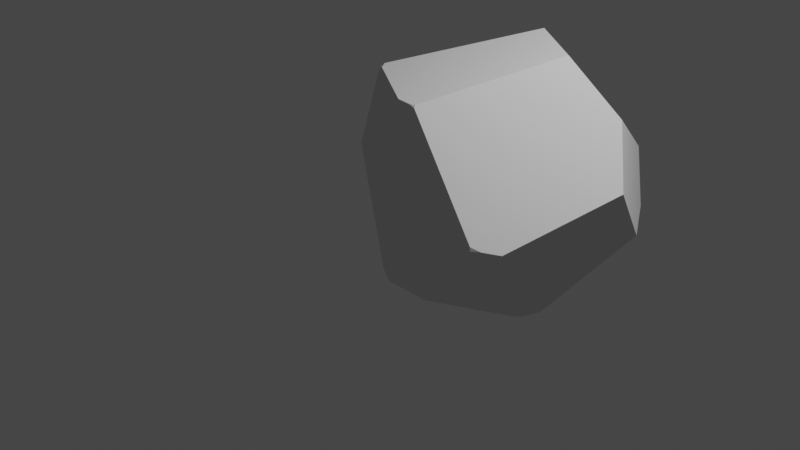 # Source: rock.blend  (saved by Blender 2.82.7; exported with 4.5.12 LTS)
import bpy
from mathutils import Matrix  # noqa: F401  (used for matrix-valued properties, if any)

bpy.ops.wm.read_factory_settings(use_empty=True)
scene = bpy.context.scene
scene.name = 'Scene'

# ---- collections
col_collection = bpy.data.collections.new('Collection'); scene.collection.children.link(col_collection)

# ---- materials (node trees are filled in below, after node groups)
mat_material = bpy.data.materials.new('Material')
mat_material.alpha_threshold = 0.0
mat_material.use_transparent_shadow = False
mat_material.line_color = (0.0, 0.0, 0.0, 1.0)

# ---- material node trees
mat_material.use_nodes = True; mat_material.node_tree.nodes.clear()
_N = mat_material.node_tree.nodes; _L = mat_material.node_tree.links
n0 = _N.new('ShaderNodeOutputMaterial'); n0.name = 'Material Output'; n0.location = (300, 300)
n1 = _N.new('ShaderNodeBsdfPrincipled'); n1.name = 'Principled BSDF'; n1.location = (10, 300)
n1.distribution = 'GGX'
n1.subsurface_method = 'BURLEY'
n1.inputs[2].default_value = 0.4
n1.inputs[3].default_value = 1.45
n1.inputs[27].default_value = (0.0, 0.0, 0.0, 1.0)
n1.inputs[28].default_value = 1.0
_L.new(n1.outputs[0], n0.inputs[0])
n0.is_active_output = True

# ---- world
world_world = bpy.data.worlds.new('World'); scene.world = world_world
world_world.use_nodes = True; world_world.node_tree.nodes.clear()
_N = world_world.node_tree.nodes; _L = world_world.node_tree.links
n0 = _N.new('ShaderNodeOutputWorld'); n0.name = 'World Output'; n0.location = (300, 300)
n1 = _N.new('ShaderNodeBackground'); n1.name = 'Background'; n1.location = (10, 300)
n1.inputs[0].default_value = (0.05088, 0.05088, 0.05088, 1.0)
_L.new(n1.outputs[0], n0.inputs[0])
n0.is_active_output = True
world_world.color = (0.05088, 0.05088, 0.05088)
world_world.use_sun_shadow = False
world_world.sun_shadow_jitter_overblur = 0.0

# ---- cameras
cam_camera = bpy.data.cameras.new('Camera')
cam_camera.clip_end = 100.0
cam_camera.ortho_scale = 7.314

# ---- lights
light_light = bpy.data.lights.new('Light', 'POINT')
light_light.transmission_factor = 0.0
light_light.energy = 1000.0
light_light.shadow_soft_size = 0.1
light_light.shadow_maximum_resolution = 0.006
light_light.use_absolute_resolution = True

# ---- meshes
me_cube = bpy.data.meshes.new('Cube')
me_cube.from_pydata([], [], [])
_uv = me_cube.uv_layers.new(name='UVMap')
_uv.uv.foreach_set('vector', [])
me_cube.materials.append(mat_material)
me_cube.use_remesh_preserve_volume = False
me_cube.use_remesh_preserve_attributes = False
me_cube.use_mirror_vertex_groups = False
me_cube.update()
me_cube_001 = bpy.data.meshes.new('Cube.001')
me_cube_001.from_pydata([(-1.657, 0.9741, 0.05656), (-9.505e-11, 0.152, 1.182), (0.3478, 1.588, -1.629), (0.3224, 1.512, -1.637), (-0.9211, 2.7, -0.3817), (-1.659, 0.9866, 0.04295), (-1.667, 1.388, -0.2902), (-0.9129, 0.5968, 1.244), (-1.651, 0.9526, 0.06438), (-1.651, 0.9535, 0.08085), (-0.9702, 0.6289, 1.222), (-0.4462, 0.1924, -0.8367), (-1.651, 0.9522, 0.06103), (0.323, 1.502, -1.637), (0.955, 0.02975, -0.01963), (0.3175, 1.499, -1.638), (-0.3657, 0.7418, -1.409), (-0.3625, 0.1818, -0.935), (0.3501, 1.588, -1.629), (0.1871, 2.418, -1.246), (0.3482, 1.59, -1.629), (0.6939, 1.499, -1.413), (0.4059, 1.537, -1.617), (0.05411, 3.052, 0.5952), (1.383, 2.188, -0.4431), (1.039, 2.731, -0.3808), (0.8008, 2.929, 0.2048), (0.9574, 0.02977, 0.0279), (0.05896, 0.1449, 1.168), (1.186, 0.2382, -0.05687), (1.045, 0.09256, -0.01888), (1.383, 1.72, 0.9987), (1.687, 1.421, 0.3879), (-6.913e-11, 0.1573, 1.189), (-0.9139, 0.6503, 1.277), (-0.07204, 0.1607, 1.187), (-0.8746, 0.5807, 1.262), (-0.1975, 0.1757, 1.187), (-0.8682, 0.5718, 1.26), (0.1563, 1.936, 1.626), (0.7854, 1.567, 1.558), (0.05218, 0.1633, 1.192)], [], [(35, 1, 33), (15, 3, 13), (38, 37, 35, 33, 41, 40, 39, 34, 36), (31, 32, 24, 25, 26), (37, 38, 7, 10, 9, 8, 12, 11), (9, 0, 8), (8, 0, 5, 12), (39, 23, 4, 6, 5, 0, 9, 10, 34), (11, 12, 5, 6, 16, 17), (29, 30, 14, 17, 16, 15, 13, 22, 21), (15, 16, 6, 4, 19, 20, 2, 3), (2, 20, 18), (13, 3, 2, 18, 22), (19, 4, 23, 26, 25), (20, 19, 25, 24, 21, 22, 18), (29, 21, 24, 32), (39, 40, 31, 26, 23), (14, 30, 27), (40, 41, 28, 27, 30, 29, 32, 31), (7, 38, 36), (17, 14, 27, 28, 1, 35, 37, 11), (7, 36, 34, 10), (1, 28, 41, 33)])
_uv = me_cube_001.uv_layers.new(name='UVMap')
_uv.uv.foreach_set('vector', [0.2431, 0.6854, 0.25, 0.6847, 0.25, 0.6854, 0.5543, 0.4057, 0.5555, 0.4062, 0.5545, 0.4062, 0.155, 0.7179, 0.2314, 0.6857, 0.2431, 0.6854, 0.25, 0.6854, 0.255, 0.686, 0.4615, 0.796, 0.5068, 0.8452, 0.1468, 0.7256, 0.154, 0.7188, 0.4944, 0.7201, 0.486, 0.652, 0.5814, 0.5958, 0.6463, 0.6244, 0.6682, 0.6892, 0.2314, 0.6857, 0.155, 0.7179, 0.1491, 0.7188, 0.1415, 0.7198, 0.4539, 0.1391, 0.4544, 0.1406, 0.4544, 0.1409, 0.4099, 0.3142, 0.4539, 0.1391, 0.4565, 0.1406, 0.4544, 0.1406, 0.4544, 0.1406, 0.4565, 0.1406, 0.458, 0.1414, 0.4544, 0.1409, 0.5068, 0.8452, 0.7433, 0.7266, 0.8427, 0.6206, 0.51, 0.1731, 0.458, 0.1414, 0.4565, 0.1406, 0.4539, 0.1391, 0.1415, 0.7198, 0.1468, 0.7256, 0.4099, 0.3142, 0.4544, 0.1409, 0.458, 0.1414, 0.51, 0.1731, 0.4805, 0.3389, 0.4125, 0.3298, 0.3803, 0.5647, 0.3583, 0.5667, 0.3476, 0.5664, 0.4125, 0.3298, 0.4805, 0.3389, 0.5543, 0.4057, 0.5545, 0.4062, 0.5576, 0.4147, 0.5492, 0.4507, 0.5543, 0.4057, 0.4805, 0.3389, 0.51, 0.1731, 0.8427, 0.6206, 0.7285, 0.5306, 0.5627, 0.4093, 0.5625, 0.4092, 0.5555, 0.4062, 0.5625, 0.4092, 0.5627, 0.4093, 0.5625, 0.4094, 0.5545, 0.4062, 0.5555, 0.4062, 0.5625, 0.4092, 0.5625, 0.4094, 0.5576, 0.4147, 0.7285, 0.5306, 0.8427, 0.6206, 0.7433, 0.7266, 0.6682, 0.6892, 0.6463, 0.6244, 0.5627, 0.4093, 0.7285, 0.5306, 0.6463, 0.6244, 0.5814, 0.5958, 0.5492, 0.4507, 0.5576, 0.4147, 0.5625, 0.4094, 0.3803, 0.5647, 0.5492, 0.4507, 0.5814, 0.5958, 0.486, 0.652, 0.5068, 0.8452, 0.4615, 0.796, 0.4944, 0.7201, 0.6682, 0.6892, 0.7433, 0.7266, 0.3476, 0.5664, 0.3583, 0.5667, 0.347, 0.5715, 0.4615, 0.796, 0.255, 0.686, 0.2556, 0.6832, 0.347, 0.5715, 0.3583, 0.5667, 0.3803, 0.5647, 0.486, 0.652, 0.4944, 0.7201, 0.1491, 0.7188, 0.155, 0.7179, 0.154, 0.7188, 0.4125, 0.3298, 0.3476, 0.5664, 0.347, 0.5715, 0.2556, 0.6832, 0.25, 0.6847, 0.2431, 0.6854, 0.2314, 0.6857, 0.4099, 0.3142, 0.1491, 0.7188, 0.154, 0.7188, 0.1468, 0.7256, 0.1415, 0.7198, 0.25, 0.6847, 0.2556, 0.6832, 0.255, 0.686, 0.25, 0.6854])
me_cube_001.use_remesh_fix_poles = True
me_cube_001.use_remesh_preserve_attributes = False
me_cube_001.use_mirror_vertex_groups = False
me_cube_001.update()

# ---- objects
ob_cube = bpy.data.objects.new('Cube', me_cube)
ob_light = bpy.data.objects.new('Light', light_light)
ob_camera = bpy.data.objects.new('Camera', cam_camera)
ob_cube_001 = bpy.data.objects.new('Cube.001', me_cube_001)

# ---- transforms, parenting, visibility, modifiers, constraints
ob_cube.location = (0.0, 0.0, 0.0)
ob_cube.lock_rotations_4d = False
ob_cube.empty_display_type = 'ARROWS'
ob_cube.lineart.crease_threshold = 0.0
ob_light.location = (4.076, 1.005, 5.904)
ob_light.rotation_euler = (0.6503, 0.05522, 1.866)
ob_light.lock_rotations_4d = False
ob_light.empty_display_type = 'ARROWS'
ob_light.color = (0.0, 0.0, 0.0, 0.0)
ob_light.lineart.crease_threshold = 0.0
ob_camera.location = (7.359, -6.926, 4.958)
ob_camera.rotation_euler = (1.109, 0.0, 0.8149)
ob_camera.lock_rotations_4d = False
ob_camera.empty_display_type = 'ARROWS'
ob_camera.color = (0.0, 0.0, 0.0, 0.0)
ob_camera.display_type = 'WIRE'
ob_camera.lineart.crease_threshold = 0.0
ob_cube_001.location = (0.0, 0.0, 0.0)
ob_cube_001.lineart.crease_threshold = 0.0

# ---- collection membership
col_collection.objects.link(ob_cube)
col_collection.objects.link(ob_light)
col_collection.objects.link(ob_camera)
col_collection.objects.link(ob_cube_001)

# ---- scene / render settings (as saved in the file)
scene.camera = ob_camera
scene.frame_start = 1; scene.frame_end = 250; scene.frame_set(0)
scene.render.engine = 'BLENDER_EEVEE_NEXT'
scene.cycles.use_denoising = False
scene.cycles.samples = 128
scene.cycles.sampling_pattern = 'TABULATED_SOBOL'
scene.cycles.use_adaptive_sampling = False
scene.cycles.use_light_tree = False
scene.view_settings.view_transform = 'Filmic'
bpy.context.view_layer.update()
